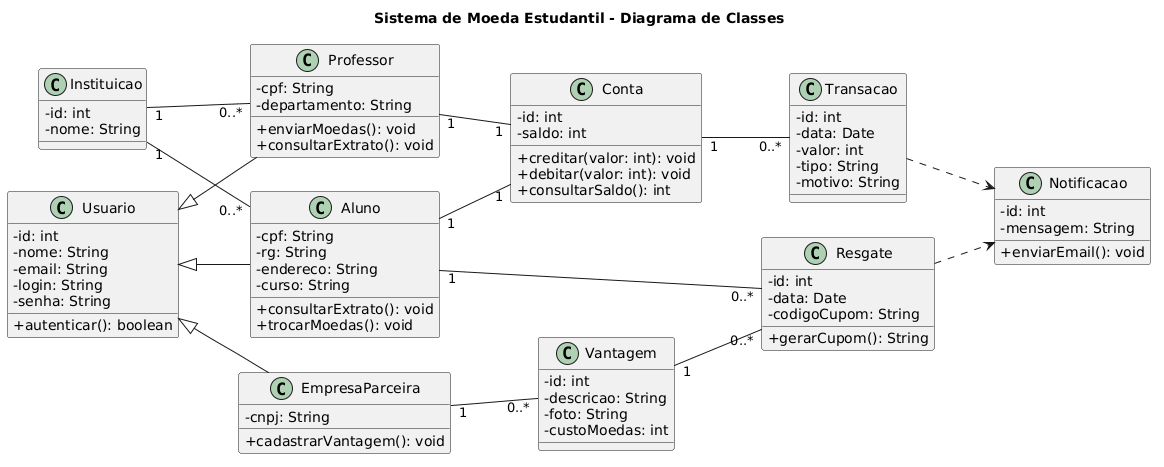

The diagram above was rendered by PlantUML. Its source (embedded in the PNG):
@startuml
title Sistema de Moeda Estudantil - Diagrama de Classes

skinparam classAttributeIconSize 0
skinparam shadowing false
left to right direction

class Usuario {
    - id: int
    - nome: String
    - email: String
    - login: String
    - senha: String
    + autenticar(): boolean
}

class Aluno {
    - cpf: String
    - rg: String
    - endereco: String
    - curso: String
    + consultarExtrato(): void
    + trocarMoedas(): void
}

class Professor {
    - cpf: String
    - departamento: String
    + enviarMoedas(): void
    + consultarExtrato(): void
}

class EmpresaParceira {
    - cnpj: String
    + cadastrarVantagem(): void
}

class Instituicao {
    - id: int
    - nome: String
}

class Conta {
    - id: int
    - saldo: int
    + creditar(valor: int): void
    + debitar(valor: int): void
    + consultarSaldo(): int
}

class Transacao {
    - id: int
    - data: Date
    - valor: int
    - tipo: String
    - motivo: String
}

class Vantagem {
    - id: int
    - descricao: String
    - foto: String
    - custoMoedas: int
}

class Resgate {
    - id: int
    - data: Date
    - codigoCupom: String
    + gerarCupom(): String
}

class Notificacao {
    - id: int
    - mensagem: String
    + enviarEmail(): void
}

' Herança
Usuario <|-- Aluno
Usuario <|-- Professor
Usuario <|-- EmpresaParceira

' Relacionamentos
Instituicao "1" -- "0..*" Aluno
Instituicao "1" -- "0..*" Professor

Aluno "1" -- "1" Conta
Professor "1" -- "1" Conta

Conta "1" -- "0..*" Transacao

EmpresaParceira "1" -- "0..*" Vantagem

Aluno "1" -- "0..*" Resgate
Vantagem "1" -- "0..*" Resgate

Resgate ..> Notificacao
Transacao ..> Notificacao
@enduml